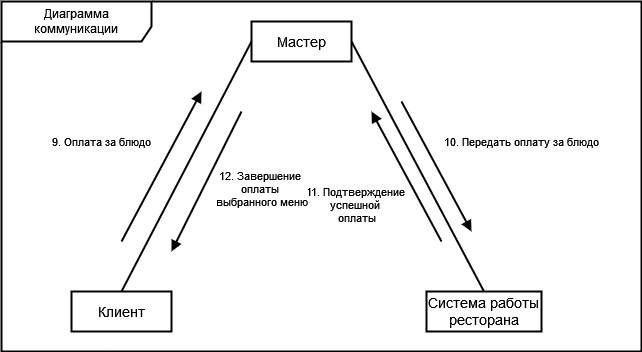

The diagram above was exported from draw.io. Its source (the exported page's mxGraphModel, read from the mxfile embedded in the PNG):
<mxGraphModel dx="1758" dy="781" grid="1" gridSize="10" guides="1" tooltips="1" connect="1" arrows="1" fold="1" page="1" pageScale="1" pageWidth="850" pageHeight="1100" math="0" shadow="0">
  <root>
    <mxCell id="0" />
    <mxCell id="1" parent="0" />
    <mxCell id="MX5JRlnQtL4jDZuG_2KD-1" value="Клиент" style="html=1;whiteSpace=wrap;strokeWidth=2;fontSize=14;" parent="1" vertex="1">
      <mxGeometry x="25" y="574" width="100" height="40" as="geometry" />
    </mxCell>
    <mxCell id="MX5JRlnQtL4jDZuG_2KD-2" value="Мастер" style="html=1;whiteSpace=wrap;strokeWidth=2;fontSize=14;" parent="1" vertex="1">
      <mxGeometry x="205" y="304" width="100" height="40" as="geometry" />
    </mxCell>
    <mxCell id="MX5JRlnQtL4jDZuG_2KD-3" value="Система работы ресторана" style="html=1;whiteSpace=wrap;strokeWidth=2;fontSize=14;" parent="1" vertex="1">
      <mxGeometry x="380" y="574" width="115" height="40" as="geometry" />
    </mxCell>
    <mxCell id="MX5JRlnQtL4jDZuG_2KD-4" value="" style="html=1;verticalAlign=bottom;endArrow=none;curved=0;rounded=0;strokeWidth=2;startFill=0;entryX=0;entryY=0.5;entryDx=0;entryDy=0;exitX=0.5;exitY=0;exitDx=0;exitDy=0;" parent="1" source="MX5JRlnQtL4jDZuG_2KD-1" target="MX5JRlnQtL4jDZuG_2KD-2" edge="1">
      <mxGeometry width="80" relative="1" as="geometry">
        <mxPoint x="105" y="323.58000000000004" as="sourcePoint" />
        <mxPoint x="185" y="323.58000000000004" as="targetPoint" />
      </mxGeometry>
    </mxCell>
    <mxCell id="MX5JRlnQtL4jDZuG_2KD-5" value="" style="html=1;verticalAlign=bottom;endArrow=none;curved=0;rounded=0;strokeWidth=2;startFill=0;entryX=1;entryY=0.5;entryDx=0;entryDy=0;exitX=0.5;exitY=0;exitDx=0;exitDy=0;" parent="1" source="MX5JRlnQtL4jDZuG_2KD-3" target="MX5JRlnQtL4jDZuG_2KD-2" edge="1">
      <mxGeometry width="80" relative="1" as="geometry">
        <mxPoint x="190" y="594" as="sourcePoint" />
        <mxPoint x="320" y="344" as="targetPoint" />
      </mxGeometry>
    </mxCell>
    <mxCell id="MX5JRlnQtL4jDZuG_2KD-6" value="9. Оплата за блюдо" style="html=1;verticalAlign=bottom;endArrow=block;curved=0;rounded=0;strokeWidth=2;startFill=0;exitX=0.5;exitY=0;exitDx=0;exitDy=0;endFill=1;" parent="1" edge="1">
      <mxGeometry x="-0.1765" y="60" width="80" relative="1" as="geometry">
        <mxPoint x="75" y="524" as="sourcePoint" />
        <mxPoint x="155" y="374" as="targetPoint" />
        <mxPoint as="offset" />
      </mxGeometry>
    </mxCell>
    <mxCell id="MX5JRlnQtL4jDZuG_2KD-7" value="10. Передать оплату за блюдо" style="html=1;verticalAlign=bottom;endArrow=block;curved=0;rounded=0;strokeWidth=2;startFill=0;exitX=0.5;exitY=0;exitDx=0;exitDy=0;endFill=1;" parent="1" edge="1">
      <mxGeometry x="0.367" y="82" width="80" relative="1" as="geometry">
        <mxPoint x="355" y="384" as="sourcePoint" />
        <mxPoint x="425" y="514" as="targetPoint" />
        <mxPoint as="offset" />
      </mxGeometry>
    </mxCell>
    <mxCell id="MX5JRlnQtL4jDZuG_2KD-8" value="&lt;div&gt;11. Подтверждение&amp;nbsp;&lt;/div&gt;&lt;div&gt;успешной&amp;nbsp;&lt;/div&gt;&lt;div&gt;оплаты&lt;/div&gt;" style="html=1;verticalAlign=bottom;endArrow=block;curved=0;rounded=0;strokeWidth=2;startFill=0;endFill=1;" parent="1" edge="1">
      <mxGeometry x="-0.2872" y="68" width="80" relative="1" as="geometry">
        <mxPoint x="395" y="524" as="sourcePoint" />
        <mxPoint x="325" y="394" as="targetPoint" />
        <mxPoint as="offset" />
      </mxGeometry>
    </mxCell>
    <mxCell id="MX5JRlnQtL4jDZuG_2KD-9" value="&lt;div&gt;12. Завершение&amp;nbsp;&lt;/div&gt;&lt;div&gt;оплаты&amp;nbsp;&lt;/div&gt;&lt;div&gt;выбранного меню&lt;/div&gt;" style="html=1;verticalAlign=bottom;endArrow=block;curved=0;rounded=0;strokeWidth=2;startFill=0;endFill=1;" parent="1" edge="1">
      <mxGeometry x="0.0286" y="63" width="80" relative="1" as="geometry">
        <mxPoint x="195" y="394" as="sourcePoint" />
        <mxPoint x="125" y="534" as="targetPoint" />
        <mxPoint y="-1" as="offset" />
      </mxGeometry>
    </mxCell>
    <mxCell id="MX5JRlnQtL4jDZuG_2KD-10" value="Диаграмма коммуникации" style="shape=umlFrame;whiteSpace=wrap;html=1;pointerEvents=0;width=150;height=40;strokeWidth=2;" parent="1" vertex="1">
      <mxGeometry x="-45" y="284" width="640" height="350" as="geometry" />
    </mxCell>
  </root>
</mxGraphModel>